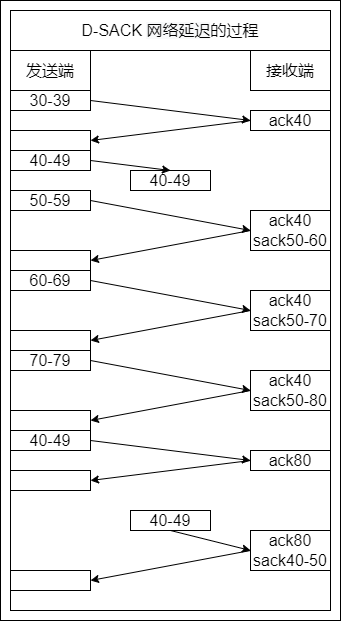

The diagram above was exported from draw.io. Its source (the exported page's mxGraphModel, read from the mxfile embedded in the PNG):
<mxGraphModel dx="1154" dy="2106" grid="1" gridSize="10" guides="0" tooltips="1" connect="1" arrows="0" fold="1" page="1" pageScale="1" pageWidth="827" pageHeight="1169" math="0" shadow="0">
  <root>
    <mxCell id="0" />
    <mxCell id="1" parent="0" />
    <mxCell id="2" value="" style="group" vertex="1" connectable="0" parent="1">
      <mxGeometry x="3240" y="2660" width="340" height="620" as="geometry" />
    </mxCell>
    <mxCell id="3" value="" style="group;strokeColor=default;container=0;" vertex="1" connectable="0" parent="2">
      <mxGeometry x="10" y="10" width="320" height="600" as="geometry" />
    </mxCell>
    <mxCell id="4" value="" style="rounded=0;whiteSpace=wrap;html=1;labelBackgroundColor=none;fillColor=none;container=0;" vertex="1" parent="2">
      <mxGeometry width="340" height="620" as="geometry" />
    </mxCell>
    <mxCell id="5" value="30-39" style="rounded=0;whiteSpace=wrap;html=1;fontSize=16;fontColor=default;strokeColor=default;container=0;" vertex="1" parent="2">
      <mxGeometry x="10" y="90" width="80" height="20" as="geometry" />
    </mxCell>
    <mxCell id="6" value="40-49" style="rounded=0;whiteSpace=wrap;html=1;fontSize=16;fontColor=default;strokeColor=default;container=0;" vertex="1" parent="2">
      <mxGeometry x="10" y="150" width="80" height="20" as="geometry" />
    </mxCell>
    <mxCell id="7" value="50-59" style="rounded=0;whiteSpace=wrap;html=1;fontSize=16;fontColor=default;strokeColor=default;container=0;" vertex="1" parent="2">
      <mxGeometry x="10" y="190" width="80" height="20" as="geometry" />
    </mxCell>
    <mxCell id="8" value="60-69" style="rounded=0;whiteSpace=wrap;html=1;fontSize=16;fontColor=default;strokeColor=default;container=0;" vertex="1" parent="2">
      <mxGeometry x="10" y="270" width="80" height="20" as="geometry" />
    </mxCell>
    <mxCell id="9" value="70-79" style="rounded=0;whiteSpace=wrap;html=1;fontSize=16;fontColor=default;strokeColor=default;container=0;" vertex="1" parent="2">
      <mxGeometry x="10" y="350" width="80" height="20" as="geometry" />
    </mxCell>
    <mxCell id="10" value="ack40" style="rounded=0;whiteSpace=wrap;html=1;fontSize=16;fontColor=default;strokeColor=default;container=0;" vertex="1" parent="2">
      <mxGeometry x="250" y="110" width="80" height="20" as="geometry" />
    </mxCell>
    <mxCell id="11" value="&lt;span&gt;40-49&lt;/span&gt;" style="rounded=0;whiteSpace=wrap;html=1;fontSize=16;fontColor=default;strokeColor=default;container=0;" vertex="1" parent="2">
      <mxGeometry x="130" y="170" width="80" height="20" as="geometry" />
    </mxCell>
    <mxCell id="12" value="ack40&lt;br&gt;sack50-60" style="rounded=0;whiteSpace=wrap;html=1;fontSize=16;fontColor=default;strokeColor=default;container=0;" vertex="1" parent="2">
      <mxGeometry x="250" y="210" width="80" height="40" as="geometry" />
    </mxCell>
    <mxCell id="13" value="ack40&lt;br&gt;sack50-70" style="rounded=0;whiteSpace=wrap;html=1;fontSize=16;fontColor=default;strokeColor=default;container=0;" vertex="1" parent="2">
      <mxGeometry x="250" y="290" width="80" height="40" as="geometry" />
    </mxCell>
    <mxCell id="14" value="ack40&lt;br&gt;sack50-80" style="rounded=0;whiteSpace=wrap;html=1;fontSize=16;fontColor=default;strokeColor=default;container=0;" vertex="1" parent="2">
      <mxGeometry x="250" y="370" width="80" height="40" as="geometry" />
    </mxCell>
    <mxCell id="15" value="" style="endArrow=classic;html=1;rounded=0;fontSize=16;fontColor=default;entryX=0;entryY=0.5;entryDx=0;entryDy=0;exitX=1;exitY=0.5;exitDx=0;exitDy=0;" edge="1" parent="2" source="5" target="10">
      <mxGeometry width="50" height="50" relative="1" as="geometry">
        <mxPoint x="160" y="160" as="sourcePoint" />
        <mxPoint x="210" y="110" as="targetPoint" />
      </mxGeometry>
    </mxCell>
    <mxCell id="16" value="" style="endArrow=classic;html=1;rounded=0;fontSize=16;fontColor=default;exitX=1;exitY=0.5;exitDx=0;exitDy=0;" edge="1" parent="2" source="6">
      <mxGeometry width="50" height="50" relative="1" as="geometry">
        <mxPoint x="110" y="170" as="sourcePoint" />
        <mxPoint x="170" y="170" as="targetPoint" />
      </mxGeometry>
    </mxCell>
    <mxCell id="17" value="" style="endArrow=classic;html=1;rounded=0;fontSize=16;fontColor=default;entryX=0;entryY=0.5;entryDx=0;entryDy=0;exitX=1;exitY=0.5;exitDx=0;exitDy=0;" edge="1" parent="2" source="7" target="12">
      <mxGeometry width="50" height="50" relative="1" as="geometry">
        <mxPoint x="100" y="280" as="sourcePoint" />
        <mxPoint x="270" y="240" as="targetPoint" />
      </mxGeometry>
    </mxCell>
    <mxCell id="18" value="" style="endArrow=classic;html=1;rounded=0;fontSize=16;fontColor=default;entryX=0;entryY=0.5;entryDx=0;entryDy=0;exitX=1;exitY=0.5;exitDx=0;exitDy=0;" edge="1" parent="2" source="8" target="13">
      <mxGeometry width="50" height="50" relative="1" as="geometry">
        <mxPoint x="120" y="210" as="sourcePoint" />
        <mxPoint x="280" y="250" as="targetPoint" />
      </mxGeometry>
    </mxCell>
    <mxCell id="19" value="" style="endArrow=classic;html=1;rounded=0;fontSize=16;fontColor=default;entryX=0;entryY=0.5;entryDx=0;entryDy=0;exitX=1;exitY=0.5;exitDx=0;exitDy=0;" edge="1" parent="2" source="9" target="14">
      <mxGeometry width="50" height="50" relative="1" as="geometry">
        <mxPoint x="130" y="220" as="sourcePoint" />
        <mxPoint x="290" y="260" as="targetPoint" />
      </mxGeometry>
    </mxCell>
    <mxCell id="20" value="" style="endArrow=classic;html=1;rounded=0;fontSize=16;fontColor=default;exitX=0;exitY=0.5;exitDx=0;exitDy=0;entryX=1;entryY=0.5;entryDx=0;entryDy=0;" edge="1" parent="2" source="10" target="21">
      <mxGeometry width="50" height="50" relative="1" as="geometry">
        <mxPoint x="100" y="60" as="sourcePoint" />
        <mxPoint x="90" y="280" as="targetPoint" />
      </mxGeometry>
    </mxCell>
    <mxCell id="21" value="" style="rounded=0;whiteSpace=wrap;html=1;fontSize=16;fontColor=default;strokeColor=default;container=0;" vertex="1" parent="2">
      <mxGeometry x="10" y="130" width="80" height="20" as="geometry" />
    </mxCell>
    <mxCell id="22" value="" style="rounded=0;whiteSpace=wrap;html=1;fontSize=16;fontColor=default;strokeColor=default;container=0;" vertex="1" parent="2">
      <mxGeometry x="10" y="250" width="80" height="20" as="geometry" />
    </mxCell>
    <mxCell id="23" value="" style="rounded=0;whiteSpace=wrap;html=1;fontSize=16;fontColor=default;strokeColor=default;container=0;" vertex="1" parent="2">
      <mxGeometry x="10" y="330" width="80" height="20" as="geometry" />
    </mxCell>
    <mxCell id="24" value="" style="rounded=0;whiteSpace=wrap;html=1;fontSize=16;fontColor=default;strokeColor=default;container=0;" vertex="1" parent="2">
      <mxGeometry x="10" y="410" width="80" height="20" as="geometry" />
    </mxCell>
    <mxCell id="25" value="" style="endArrow=classic;html=1;rounded=0;fontSize=16;fontColor=default;exitX=0;exitY=0.5;exitDx=0;exitDy=0;entryX=1;entryY=0.5;entryDx=0;entryDy=0;" edge="1" parent="2" source="12" target="22">
      <mxGeometry width="50" height="50" relative="1" as="geometry">
        <mxPoint x="270" y="240" as="sourcePoint" />
        <mxPoint x="110" y="400" as="targetPoint" />
      </mxGeometry>
    </mxCell>
    <mxCell id="26" value="" style="endArrow=classic;html=1;rounded=0;fontSize=16;fontColor=default;exitX=0;exitY=0.5;exitDx=0;exitDy=0;entryX=1;entryY=0.5;entryDx=0;entryDy=0;" edge="1" parent="2" source="13" target="23">
      <mxGeometry width="50" height="50" relative="1" as="geometry">
        <mxPoint x="270" y="320" as="sourcePoint" />
        <mxPoint x="110" y="440" as="targetPoint" />
      </mxGeometry>
    </mxCell>
    <mxCell id="27" value="" style="endArrow=classic;html=1;rounded=0;fontSize=16;fontColor=default;exitX=0;exitY=0.5;exitDx=0;exitDy=0;entryX=1;entryY=0.5;entryDx=0;entryDy=0;" edge="1" parent="2" source="14" target="24">
      <mxGeometry width="50" height="50" relative="1" as="geometry">
        <mxPoint x="270" y="360" as="sourcePoint" />
        <mxPoint x="110" y="480" as="targetPoint" />
      </mxGeometry>
    </mxCell>
    <mxCell id="28" value="40-49" style="rounded=0;whiteSpace=wrap;html=1;fontSize=16;fontColor=default;strokeColor=default;container=0;" vertex="1" parent="2">
      <mxGeometry x="10" y="430" width="80" height="20" as="geometry" />
    </mxCell>
    <mxCell id="29" value="" style="endArrow=classic;html=1;rounded=0;fontSize=16;fontColor=default;exitX=1;exitY=0.5;exitDx=0;exitDy=0;entryX=0;entryY=0.5;entryDx=0;entryDy=0;" edge="1" parent="2" source="28" target="30">
      <mxGeometry width="50" height="50" relative="1" as="geometry">
        <mxPoint x="110" y="270" as="sourcePoint" />
        <mxPoint x="190" y="280" as="targetPoint" />
      </mxGeometry>
    </mxCell>
    <mxCell id="30" value="ack80" style="rounded=0;whiteSpace=wrap;html=1;fontSize=16;fontColor=default;strokeColor=default;container=0;" vertex="1" parent="2">
      <mxGeometry x="250" y="450" width="80" height="20" as="geometry" />
    </mxCell>
    <mxCell id="31" value="" style="rounded=0;whiteSpace=wrap;html=1;fontSize=16;fontColor=default;strokeColor=default;container=0;" vertex="1" parent="2">
      <mxGeometry x="10" y="470" width="80" height="20" as="geometry" />
    </mxCell>
    <mxCell id="32" value="" style="endArrow=classic;html=1;rounded=0;fontSize=16;fontColor=default;exitX=0;exitY=0.5;exitDx=0;exitDy=0;entryX=1;entryY=0.5;entryDx=0;entryDy=0;" edge="1" parent="2" source="30" target="31">
      <mxGeometry width="50" height="50" relative="1" as="geometry">
        <mxPoint x="110" y="490" as="sourcePoint" />
        <mxPoint x="270" y="510" as="targetPoint" />
      </mxGeometry>
    </mxCell>
    <mxCell id="33" value="发送端" style="rounded=0;whiteSpace=wrap;html=1;fontSize=16;fontColor=default;strokeColor=default;container=0;" vertex="1" parent="2">
      <mxGeometry x="10" y="50" width="80" height="40" as="geometry" />
    </mxCell>
    <mxCell id="34" value="接收端" style="rounded=0;whiteSpace=wrap;html=1;fontSize=16;fontColor=default;strokeColor=default;container=0;" vertex="1" parent="2">
      <mxGeometry x="250" y="50" width="80" height="40" as="geometry" />
    </mxCell>
    <mxCell id="35" value="&lt;span style=&quot;text-align: left&quot;&gt;D-SACK&amp;nbsp;&lt;/span&gt;&lt;span style=&quot;background-color: rgb(248 , 249 , 250)&quot;&gt;网络延迟&lt;/span&gt;的过程" style="rounded=0;whiteSpace=wrap;html=1;fontSize=16;fontColor=default;strokeColor=default;container=0;" vertex="1" parent="2">
      <mxGeometry x="10" y="10" width="320" height="40" as="geometry" />
    </mxCell>
    <mxCell id="36" value="40-49" style="rounded=0;whiteSpace=wrap;html=1;fontSize=16;fontColor=default;strokeColor=default;container=0;" vertex="1" parent="2">
      <mxGeometry x="130" y="510" width="80" height="20" as="geometry" />
    </mxCell>
    <mxCell id="37" value="" style="endArrow=classic;html=1;rounded=0;fontSize=16;fontColor=default;entryX=0;entryY=0.5;entryDx=0;entryDy=0;" edge="1" parent="2" target="38">
      <mxGeometry width="50" height="50" relative="1" as="geometry">
        <mxPoint x="170" y="530" as="sourcePoint" />
        <mxPoint x="190" y="360" as="targetPoint" />
      </mxGeometry>
    </mxCell>
    <mxCell id="38" value="ack80&lt;br&gt;sack40-50" style="rounded=0;whiteSpace=wrap;html=1;fontSize=16;fontColor=default;strokeColor=default;container=0;" vertex="1" parent="2">
      <mxGeometry x="250" y="530" width="80" height="40" as="geometry" />
    </mxCell>
    <mxCell id="39" value="" style="rounded=0;whiteSpace=wrap;html=1;fontSize=16;fontColor=default;strokeColor=default;container=0;" vertex="1" parent="2">
      <mxGeometry x="10" y="570" width="80" height="20" as="geometry" />
    </mxCell>
    <mxCell id="40" value="" style="endArrow=classic;html=1;rounded=0;fontSize=16;fontColor=default;exitX=0;exitY=0.5;exitDx=0;exitDy=0;entryX=1;entryY=0.5;entryDx=0;entryDy=0;" edge="1" parent="2" source="38" target="39">
      <mxGeometry width="50" height="50" relative="1" as="geometry">
        <mxPoint x="110" y="570" as="sourcePoint" />
        <mxPoint x="270" y="590" as="targetPoint" />
      </mxGeometry>
    </mxCell>
    <mxCell id="41" value="" style="endArrow=none;html=1;rounded=0;fontSize=16;fontColor=default;" edge="1" parent="2">
      <mxGeometry width="50" height="50" relative="1" as="geometry">
        <mxPoint x="10" y="610" as="sourcePoint" />
        <mxPoint x="330" y="610" as="targetPoint" />
      </mxGeometry>
    </mxCell>
  </root>
</mxGraphModel>